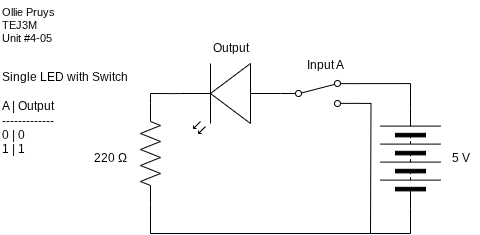

The diagram above was exported from draw.io. Its source (the exported page's mxGraphModel, read from the mxfile embedded in the PNG):
<mxGraphModel dx="547" dy="449" grid="1" gridSize="10" guides="1" tooltips="1" connect="1" arrows="1" fold="1" page="1" pageScale="1" pageWidth="850" pageHeight="1100" math="0" shadow="0">
  <root>
    <mxCell id="0" />
    <mxCell id="1" parent="0" />
    <mxCell id="2" value="" style="verticalLabelPosition=bottom;shadow=0;dashed=0;align=center;html=1;verticalAlign=top;shape=mxgraph.electrical.opto_electronics.led_2;pointerEvents=1;rotation=-180;" vertex="1" parent="1">
      <mxGeometry x="280" y="120" width="100" height="70" as="geometry" />
    </mxCell>
    <mxCell id="3" value="" style="pointerEvents=1;verticalLabelPosition=bottom;shadow=0;dashed=0;align=center;html=1;verticalAlign=top;shape=mxgraph.electrical.resistors.resistor_2;rotation=-90;" vertex="1" parent="1">
      <mxGeometry x="200" y="200" width="100" height="20" as="geometry" />
    </mxCell>
    <mxCell id="4" style="edgeStyle=orthogonalEdgeStyle;html=1;exitX=1;exitY=0.57;exitDx=0;exitDy=0;exitPerimeter=0;entryX=1;entryY=0.5;entryDx=0;entryDy=0;entryPerimeter=0;rounded=0;curved=0;endArrow=none;endFill=0;" edge="1" parent="1" source="2" target="3">
      <mxGeometry relative="1" as="geometry" />
    </mxCell>
    <mxCell id="5" value="Output" style="text;html=1;align=center;verticalAlign=middle;resizable=0;points=[];autosize=1;strokeColor=none;fillColor=none;" vertex="1" parent="1">
      <mxGeometry x="300" y="90" width="60" height="30" as="geometry" />
    </mxCell>
    <mxCell id="6" value="220&amp;nbsp;Ω" style="text;html=1;align=center;verticalAlign=middle;resizable=0;points=[];autosize=1;strokeColor=none;fillColor=none;" vertex="1" parent="1">
      <mxGeometry x="180" y="200" width="60" height="30" as="geometry" />
    </mxCell>
    <mxCell id="9" style="edgeStyle=orthogonalEdgeStyle;shape=connector;curved=0;rounded=0;html=1;exitX=1;exitY=0.88;exitDx=0;exitDy=0;strokeColor=default;align=center;verticalAlign=middle;fontFamily=Helvetica;fontSize=11;fontColor=default;labelBackgroundColor=default;endArrow=none;endFill=0;" edge="1" parent="1" source="7">
      <mxGeometry relative="1" as="geometry">
        <mxPoint x="470" y="290" as="targetPoint" />
      </mxGeometry>
    </mxCell>
    <mxCell id="10" style="edgeStyle=orthogonalEdgeStyle;shape=connector;curved=0;rounded=0;html=1;exitX=1;exitY=0.12;exitDx=0;exitDy=0;strokeColor=default;align=center;verticalAlign=middle;fontFamily=Helvetica;fontSize=11;fontColor=default;labelBackgroundColor=default;endArrow=none;endFill=0;entryX=1;entryY=0.5;entryDx=0;entryDy=0;" edge="1" parent="1" source="7" target="11">
      <mxGeometry relative="1" as="geometry">
        <mxPoint x="500" y="180" as="targetPoint" />
      </mxGeometry>
    </mxCell>
    <mxCell id="7" value="" style="html=1;shape=mxgraph.electrical.electro-mechanical.twoWaySwitch;aspect=fixed;elSwitchState=2;" vertex="1" parent="1">
      <mxGeometry x="380" y="137" width="75" height="26" as="geometry" />
    </mxCell>
    <mxCell id="12" style="edgeStyle=orthogonalEdgeStyle;shape=connector;curved=0;rounded=0;html=1;exitX=0;exitY=0.5;exitDx=0;exitDy=0;strokeColor=default;align=center;verticalAlign=middle;fontFamily=Helvetica;fontSize=11;fontColor=default;labelBackgroundColor=default;endArrow=none;endFill=0;entryX=0;entryY=0.5;entryDx=0;entryDy=0;entryPerimeter=0;" edge="1" parent="1" source="11" target="3">
      <mxGeometry relative="1" as="geometry">
        <mxPoint x="480" y="290" as="targetPoint" />
        <Array as="points">
          <mxPoint x="510" y="290" />
          <mxPoint x="250" y="290" />
        </Array>
      </mxGeometry>
    </mxCell>
    <mxCell id="11" value="" style="pointerEvents=1;verticalLabelPosition=bottom;shadow=0;dashed=0;align=center;html=1;verticalAlign=top;shape=mxgraph.electrical.miscellaneous.batteryStack;fontFamily=Helvetica;fontSize=11;fontColor=default;labelBackgroundColor=default;rotation=-90;" vertex="1" parent="1">
      <mxGeometry x="460" y="185" width="100" height="60" as="geometry" />
    </mxCell>
    <mxCell id="13" value="Input A" style="text;html=1;align=center;verticalAlign=middle;resizable=0;points=[];autosize=1;strokeColor=none;fillColor=none;" vertex="1" parent="1">
      <mxGeometry x="395" y="107" width="60" height="30" as="geometry" />
    </mxCell>
    <mxCell id="14" value="5 V" style="text;html=1;align=center;verticalAlign=middle;resizable=0;points=[];autosize=1;strokeColor=none;fillColor=none;" vertex="1" parent="1">
      <mxGeometry x="540" y="200" width="40" height="30" as="geometry" />
    </mxCell>
    <mxCell id="15" value="&lt;div style=&quot;&quot;&gt;&lt;span style=&quot;background-color: light-dark(#ffffff, var(--ge-dark-color, #121212));&quot;&gt;Ollie Pruys&lt;/span&gt;&lt;/div&gt;&lt;div&gt;TEJ3M&lt;br&gt;Unit #4-05&lt;/div&gt;" style="text;html=1;align=left;verticalAlign=middle;resizable=0;points=[];autosize=1;strokeColor=none;fillColor=none;fontFamily=Helvetica;fontSize=11;fontColor=default;labelBackgroundColor=default;" vertex="1" parent="1">
      <mxGeometry x="100" y="57" width="80" height="50" as="geometry" />
    </mxCell>
    <mxCell id="17" value="Single LED with Switch&lt;div&gt;&lt;br&gt;&lt;/div&gt;&lt;div&gt;A | Output&lt;/div&gt;&lt;div&gt;-------------&lt;/div&gt;&lt;div&gt;0 | 0&lt;/div&gt;&lt;div&gt;1 | 1&lt;/div&gt;" style="text;html=1;align=left;verticalAlign=middle;resizable=0;points=[];autosize=1;strokeColor=none;fillColor=none;" vertex="1" parent="1">
      <mxGeometry x="100" y="120" width="150" height="100" as="geometry" />
    </mxCell>
  </root>
</mxGraphModel>